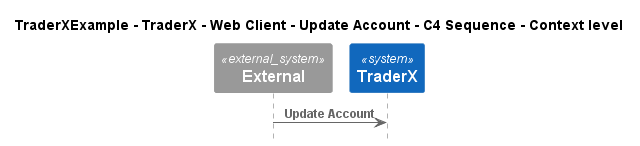

The diagram above was rendered by PlantUML. Its source (embedded in the PNG):
@startuml
!pragma layout smetana
!include ..\..\..\..\..\..\..\.c4s\C4_Sequence.puml

title TraderXExample - TraderX - Web Client - Update Account - C4 Sequence - Context level

System_Ext(C4InterFlow.SoftwareSystems.ExternalSystem, "External", "")
System(TraderXExample.SoftwareSystems.TraderX, "TraderX", "TraderX")

Rel(C4InterFlow.SoftwareSystems.ExternalSystem, TraderXExample.SoftwareSystems.TraderX, "Update Account")


@enduml